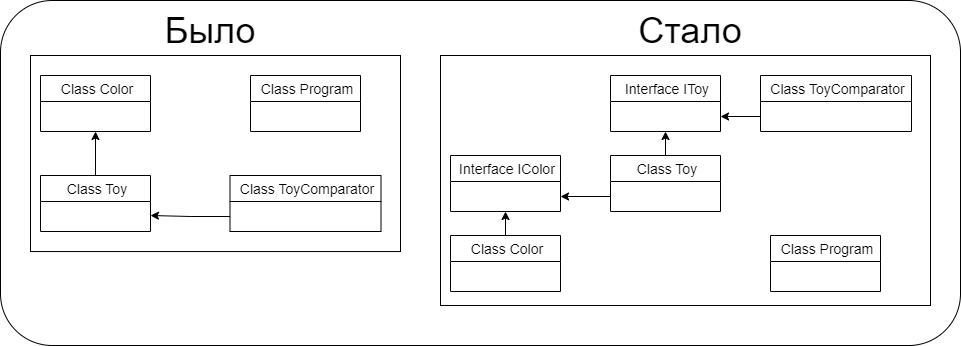

The diagram above was exported from draw.io. Its source (the exported page's mxGraphModel, read from the mxfile embedded in the PNG):
<mxGraphModel dx="1107" dy="507" grid="1" gridSize="10" guides="1" tooltips="1" connect="1" arrows="1" fold="1" page="1" pageScale="1" pageWidth="827" pageHeight="1169" math="0" shadow="0">
  <root>
    <mxCell id="0" />
    <mxCell id="1" parent="0" />
    <mxCell id="u9CDMjerkVKDK43dx7hS-17" value="" style="rounded=1;whiteSpace=wrap;html=1;" vertex="1" parent="1">
      <mxGeometry x="80" y="5" width="960" height="345" as="geometry" />
    </mxCell>
    <mxCell id="u9CDMjerkVKDK43dx7hS-14" value="" style="rounded=0;whiteSpace=wrap;html=1;" vertex="1" parent="1">
      <mxGeometry x="520" y="60" width="490" height="250" as="geometry" />
    </mxCell>
    <mxCell id="u9CDMjerkVKDK43dx7hS-7" value="" style="whiteSpace=wrap;html=1;aspect=fixed;" vertex="1" parent="1">
      <mxGeometry x="110" y="60" width="370" height="196.03" as="geometry" />
    </mxCell>
    <mxCell id="2X9FXbN126Qv_Ecs7s51-13" style="edgeStyle=orthogonalEdgeStyle;rounded=0;orthogonalLoop=1;jettySize=auto;html=1;" parent="1" source="2X9FXbN126Qv_Ecs7s51-1" target="2X9FXbN126Qv_Ecs7s51-5" edge="1">
      <mxGeometry relative="1" as="geometry" />
    </mxCell>
    <mxCell id="2X9FXbN126Qv_Ecs7s51-1" value=" Class Toy" style="swimlane;fontStyle=0;childLayout=stackLayout;horizontal=1;startSize=26;horizontalStack=0;resizeParent=1;resizeParentMax=0;resizeLast=0;collapsible=1;marginBottom=0;align=center;fontSize=14;" parent="1" vertex="1">
      <mxGeometry x="120" y="180" width="110" height="56" as="geometry" />
    </mxCell>
    <mxCell id="2X9FXbN126Qv_Ecs7s51-2" value="&amp;nbsp;" style="text;strokeColor=none;fillColor=none;spacingLeft=4;spacingRight=4;overflow=hidden;rotatable=0;points=[[0,0.5],[1,0.5]];portConstraint=eastwest;fontSize=12;whiteSpace=wrap;html=1;" parent="2X9FXbN126Qv_Ecs7s51-1" vertex="1">
      <mxGeometry y="26" width="110" height="30" as="geometry" />
    </mxCell>
    <mxCell id="2X9FXbN126Qv_Ecs7s51-5" value=" Class Color" style="swimlane;fontStyle=0;childLayout=stackLayout;horizontal=1;startSize=26;horizontalStack=0;resizeParent=1;resizeParentMax=0;resizeLast=0;collapsible=1;marginBottom=0;align=center;fontSize=14;" parent="1" vertex="1">
      <mxGeometry x="120" y="80" width="110" height="56" as="geometry" />
    </mxCell>
    <mxCell id="2X9FXbN126Qv_Ecs7s51-6" value="&amp;nbsp;" style="text;strokeColor=none;fillColor=none;spacingLeft=4;spacingRight=4;overflow=hidden;rotatable=0;points=[[0,0.5],[1,0.5]];portConstraint=eastwest;fontSize=12;whiteSpace=wrap;html=1;" parent="2X9FXbN126Qv_Ecs7s51-5" vertex="1">
      <mxGeometry y="26" width="110" height="30" as="geometry" />
    </mxCell>
    <mxCell id="2X9FXbN126Qv_Ecs7s51-7" value=" Class Program" style="swimlane;fontStyle=0;childLayout=stackLayout;horizontal=1;startSize=26;horizontalStack=0;resizeParent=1;resizeParentMax=0;resizeLast=0;collapsible=1;marginBottom=0;align=center;fontSize=14;" parent="1" vertex="1">
      <mxGeometry x="330" y="80" width="110" height="56" as="geometry" />
    </mxCell>
    <mxCell id="2X9FXbN126Qv_Ecs7s51-8" value="&amp;nbsp;" style="text;strokeColor=none;fillColor=none;spacingLeft=4;spacingRight=4;overflow=hidden;rotatable=0;points=[[0,0.5],[1,0.5]];portConstraint=eastwest;fontSize=12;whiteSpace=wrap;html=1;" parent="2X9FXbN126Qv_Ecs7s51-7" vertex="1">
      <mxGeometry y="26" width="110" height="30" as="geometry" />
    </mxCell>
    <mxCell id="2X9FXbN126Qv_Ecs7s51-9" value=" Class ToyComparator" style="swimlane;fontStyle=0;childLayout=stackLayout;horizontal=1;startSize=26;horizontalStack=0;resizeParent=1;resizeParentMax=0;resizeLast=0;collapsible=1;marginBottom=0;align=center;fontSize=14;" parent="1" vertex="1">
      <mxGeometry x="309.5" y="180" width="151" height="56" as="geometry" />
    </mxCell>
    <mxCell id="2X9FXbN126Qv_Ecs7s51-17" style="edgeStyle=orthogonalEdgeStyle;rounded=0;orthogonalLoop=1;jettySize=auto;html=1;" parent="2X9FXbN126Qv_Ecs7s51-9" source="2X9FXbN126Qv_Ecs7s51-10" edge="1">
      <mxGeometry relative="1" as="geometry">
        <mxPoint x="-79.5" y="40" as="targetPoint" />
      </mxGeometry>
    </mxCell>
    <mxCell id="2X9FXbN126Qv_Ecs7s51-10" value="&amp;nbsp;" style="text;strokeColor=none;fillColor=none;spacingLeft=4;spacingRight=4;overflow=hidden;rotatable=0;points=[[0,0.5],[1,0.5]];portConstraint=eastwest;fontSize=12;whiteSpace=wrap;html=1;" parent="2X9FXbN126Qv_Ecs7s51-9" vertex="1">
      <mxGeometry y="26" width="151" height="30" as="geometry" />
    </mxCell>
    <mxCell id="2X9FXbN126Qv_Ecs7s51-21" value=" Interface IToy" style="swimlane;fontStyle=0;childLayout=stackLayout;horizontal=1;startSize=26;horizontalStack=0;resizeParent=1;resizeParentMax=0;resizeLast=0;collapsible=1;marginBottom=0;align=center;fontSize=14;" parent="1" vertex="1">
      <mxGeometry x="690" y="80" width="110" height="56" as="geometry" />
    </mxCell>
    <mxCell id="2X9FXbN126Qv_Ecs7s51-22" value="&amp;nbsp;" style="text;strokeColor=none;fillColor=none;spacingLeft=4;spacingRight=4;overflow=hidden;rotatable=0;points=[[0,0.5],[1,0.5]];portConstraint=eastwest;fontSize=12;whiteSpace=wrap;html=1;" parent="2X9FXbN126Qv_Ecs7s51-21" vertex="1">
      <mxGeometry y="26" width="110" height="30" as="geometry" />
    </mxCell>
    <mxCell id="2X9FXbN126Qv_Ecs7s51-25" style="edgeStyle=orthogonalEdgeStyle;rounded=0;orthogonalLoop=1;jettySize=auto;html=1;" parent="1" source="2X9FXbN126Qv_Ecs7s51-23" target="2X9FXbN126Qv_Ecs7s51-21" edge="1">
      <mxGeometry relative="1" as="geometry" />
    </mxCell>
    <mxCell id="2X9FXbN126Qv_Ecs7s51-23" value=" Class Toy" style="swimlane;fontStyle=0;childLayout=stackLayout;horizontal=1;startSize=26;horizontalStack=0;resizeParent=1;resizeParentMax=0;resizeLast=0;collapsible=1;marginBottom=0;align=center;fontSize=14;" parent="1" vertex="1">
      <mxGeometry x="690" y="160" width="110" height="56" as="geometry" />
    </mxCell>
    <mxCell id="2X9FXbN126Qv_Ecs7s51-24" value="&amp;nbsp;" style="text;strokeColor=none;fillColor=none;spacingLeft=4;spacingRight=4;overflow=hidden;rotatable=0;points=[[0,0.5],[1,0.5]];portConstraint=eastwest;fontSize=12;whiteSpace=wrap;html=1;" parent="2X9FXbN126Qv_Ecs7s51-23" vertex="1">
      <mxGeometry y="26" width="110" height="30" as="geometry" />
    </mxCell>
    <mxCell id="2X9FXbN126Qv_Ecs7s51-26" value=" Interface IColor" style="swimlane;fontStyle=0;childLayout=stackLayout;horizontal=1;startSize=26;horizontalStack=0;resizeParent=1;resizeParentMax=0;resizeLast=0;collapsible=1;marginBottom=0;align=center;fontSize=14;" parent="1" vertex="1">
      <mxGeometry x="530" y="160" width="110" height="56" as="geometry" />
    </mxCell>
    <mxCell id="2X9FXbN126Qv_Ecs7s51-27" value="&amp;nbsp;" style="text;strokeColor=none;fillColor=none;spacingLeft=4;spacingRight=4;overflow=hidden;rotatable=0;points=[[0,0.5],[1,0.5]];portConstraint=eastwest;fontSize=12;whiteSpace=wrap;html=1;" parent="2X9FXbN126Qv_Ecs7s51-26" vertex="1">
      <mxGeometry y="26" width="110" height="30" as="geometry" />
    </mxCell>
    <mxCell id="2X9FXbN126Qv_Ecs7s51-30" style="edgeStyle=orthogonalEdgeStyle;rounded=0;orthogonalLoop=1;jettySize=auto;html=1;" parent="1" source="2X9FXbN126Qv_Ecs7s51-28" target="2X9FXbN126Qv_Ecs7s51-26" edge="1">
      <mxGeometry relative="1" as="geometry" />
    </mxCell>
    <mxCell id="2X9FXbN126Qv_Ecs7s51-28" value=" Class Color" style="swimlane;fontStyle=0;childLayout=stackLayout;horizontal=1;startSize=26;horizontalStack=0;resizeParent=1;resizeParentMax=0;resizeLast=0;collapsible=1;marginBottom=0;align=center;fontSize=14;" parent="1" vertex="1">
      <mxGeometry x="530" y="240" width="110" height="56" as="geometry" />
    </mxCell>
    <mxCell id="2X9FXbN126Qv_Ecs7s51-29" value="&amp;nbsp;" style="text;strokeColor=none;fillColor=none;spacingLeft=4;spacingRight=4;overflow=hidden;rotatable=0;points=[[0,0.5],[1,0.5]];portConstraint=eastwest;fontSize=12;whiteSpace=wrap;html=1;" parent="2X9FXbN126Qv_Ecs7s51-28" vertex="1">
      <mxGeometry y="26" width="110" height="30" as="geometry" />
    </mxCell>
    <mxCell id="u9CDMjerkVKDK43dx7hS-1" value=" Class ToyComparator" style="swimlane;fontStyle=0;childLayout=stackLayout;horizontal=1;startSize=26;horizontalStack=0;resizeParent=1;resizeParentMax=0;resizeLast=0;collapsible=1;marginBottom=0;align=center;fontSize=14;" vertex="1" parent="1">
      <mxGeometry x="840" y="80" width="151" height="56" as="geometry" />
    </mxCell>
    <mxCell id="u9CDMjerkVKDK43dx7hS-3" value="&amp;nbsp;" style="text;strokeColor=none;fillColor=none;spacingLeft=4;spacingRight=4;overflow=hidden;rotatable=0;points=[[0,0.5],[1,0.5]];portConstraint=eastwest;fontSize=12;whiteSpace=wrap;html=1;" vertex="1" parent="u9CDMjerkVKDK43dx7hS-1">
      <mxGeometry y="26" width="151" height="30" as="geometry" />
    </mxCell>
    <mxCell id="u9CDMjerkVKDK43dx7hS-5" value=" Class Program" style="swimlane;fontStyle=0;childLayout=stackLayout;horizontal=1;startSize=26;horizontalStack=0;resizeParent=1;resizeParentMax=0;resizeLast=0;collapsible=1;marginBottom=0;align=center;fontSize=14;" vertex="1" parent="1">
      <mxGeometry x="850" y="240" width="110" height="56" as="geometry" />
    </mxCell>
    <mxCell id="u9CDMjerkVKDK43dx7hS-6" value="&amp;nbsp;" style="text;strokeColor=none;fillColor=none;spacingLeft=4;spacingRight=4;overflow=hidden;rotatable=0;points=[[0,0.5],[1,0.5]];portConstraint=eastwest;fontSize=12;whiteSpace=wrap;html=1;" vertex="1" parent="u9CDMjerkVKDK43dx7hS-5">
      <mxGeometry y="26" width="110" height="30" as="geometry" />
    </mxCell>
    <mxCell id="u9CDMjerkVKDK43dx7hS-10" style="edgeStyle=orthogonalEdgeStyle;rounded=0;orthogonalLoop=1;jettySize=auto;html=1;entryX=1;entryY=0.5;entryDx=0;entryDy=0;" edge="1" parent="1" source="2X9FXbN126Qv_Ecs7s51-24" target="2X9FXbN126Qv_Ecs7s51-27">
      <mxGeometry relative="1" as="geometry" />
    </mxCell>
    <mxCell id="u9CDMjerkVKDK43dx7hS-12" style="edgeStyle=orthogonalEdgeStyle;rounded=0;orthogonalLoop=1;jettySize=auto;html=1;entryX=1;entryY=0.5;entryDx=0;entryDy=0;" edge="1" parent="1" source="u9CDMjerkVKDK43dx7hS-3" target="2X9FXbN126Qv_Ecs7s51-22">
      <mxGeometry relative="1" as="geometry" />
    </mxCell>
    <mxCell id="u9CDMjerkVKDK43dx7hS-15" value="&lt;font style=&quot;font-size: 36px;&quot;&gt;Было&lt;/font&gt;" style="text;html=1;strokeColor=none;fillColor=none;align=center;verticalAlign=middle;whiteSpace=wrap;rounded=0;" vertex="1" parent="1">
      <mxGeometry x="260" y="20" width="60" height="30" as="geometry" />
    </mxCell>
    <mxCell id="u9CDMjerkVKDK43dx7hS-16" value="&lt;font style=&quot;font-size: 36px;&quot;&gt;Стало&lt;/font&gt;" style="text;html=1;strokeColor=none;fillColor=none;align=center;verticalAlign=middle;whiteSpace=wrap;rounded=0;" vertex="1" parent="1">
      <mxGeometry x="740" y="20" width="60" height="30" as="geometry" />
    </mxCell>
  </root>
</mxGraphModel>